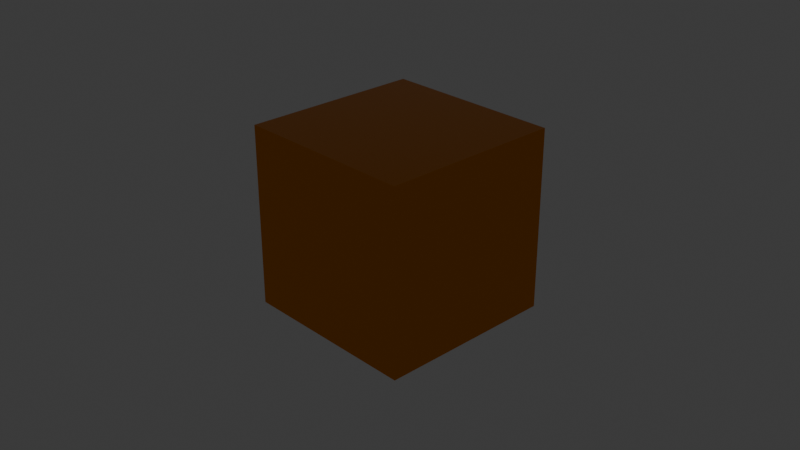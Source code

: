 # Source: hello_Gold.blend  (saved by Blender 5.2.44; exported with 4.5.12 LTS)
import bpy
from mathutils import Matrix  # noqa: F401  (used for matrix-valued properties, if any)

bpy.ops.wm.read_factory_settings(use_empty=True)
scene = bpy.context.scene
scene.name = 'Scene'

# ---- collections
col_collection = bpy.data.collections.new('Collection'); scene.collection.children.link(col_collection)

# ---- materials (node trees are filled in below, after node groups)
mat_hello_gold_v1 = bpy.data.materials.new('hello GOLD v1')
mat_hello_gold_v1.alpha_threshold = 0.0
mat_hello_gold_v1.use_backface_culling_lightprobe_volume = False
mat_hello_gold_v1.roughness = 0.5
mat_hello_gold_v1.line_color = (0.0, 0.0, 0.0, 1.0)

# ---- material node trees
mat_hello_gold_v1.use_nodes = True; mat_hello_gold_v1.node_tree.nodes.clear()
_N = mat_hello_gold_v1.node_tree.nodes; _L = mat_hello_gold_v1.node_tree.links
n0 = _N.new('ShaderNodeOutputMaterial'); n0.name = 'Material Output'; n0.location = (280, 118)
n1 = _N.new('ShaderNodeBsdfPrincipled'); n1.name = 'Principled BSDF'; n1.location = (30, -36)
n1.inputs[0].default_value = (0.8, 0.2477, 0.0, 1.0)
n1.inputs[1].default_value = 1.0
n1.inputs[2].default_value = 0.1286
n1.inputs[10].default_value = 0.005
n2 = _N.new('NodeFrame'); n2.name = 'Frame'; n2.location = (-230, 136)
n2.label = 'test message'
n2.width = 301
n1.parent = n2
_L.new(n1.outputs[0], n0.inputs[0])
n0.is_active_output = True

# ---- world
world_world = bpy.data.worlds.new('World'); scene.world = world_world
world_world.use_nodes = True; world_world.node_tree.nodes.clear()
_N = world_world.node_tree.nodes; _L = world_world.node_tree.links
n0 = _N.new('ShaderNodeOutputWorld'); n0.name = 'World Output'; n0.location = (200, 100)
n1 = _N.new('ShaderNodeBackground'); n1.name = 'Background'; n1.location = (-200, 100)
n1.inputs[0].default_value = (0.05088, 0.05088, 0.05088, 1.0)
_L.new(n1.outputs[0], n0.inputs[0])
n0.is_active_output = True
world_world.color = (0.05088, 0.05088, 0.05088)
world_world.sun_shadow_jitter_overblur = 0.0

# ---- cameras
cam_camera = bpy.data.cameras.new('Camera')
cam_camera.clip_end = 100.0
cam_camera.ortho_scale = 7.314

# ---- lights
light_light = bpy.data.lights.new('Light', 'POINT')
light_light.energy = 1000.0
light_light.shadow_soft_size = 0.1

# ---- meshes
me_cube = bpy.data.meshes.new('Cube')
me_cube.from_pydata([(1.0, 1.0, 1.0), (1.0, 1.0, -1.0), (1.0, -1.0, 1.0), (1.0, -1.0, -1.0), (-1.0, 1.0, 1.0), (-1.0, 1.0, -1.0), (-1.0, -1.0, 1.0), (-1.0, -1.0, -1.0)], [], [(0, 4, 6, 2), (3, 2, 6, 7), (7, 6, 4, 5), (5, 1, 3, 7), (1, 0, 2, 3), (5, 4, 0, 1)])
_uv = me_cube.uv_layers.new(name='UVMap')
_uv.uv.foreach_set('vector', [0.625, 0.5, 0.875, 0.5, 0.875, 0.75, 0.625, 0.75, 0.375, 0.75, 0.625, 0.75, 0.625, 1.0, 0.375, 1.0, 0.375, 0.0, 0.625, 0.0, 0.625, 0.25, 0.375, 0.25, 0.125, 0.5, 0.375, 0.5, 0.375, 0.75, 0.125, 0.75, 0.375, 0.5, 0.625, 0.5, 0.625, 0.75, 0.375, 0.75, 0.375, 0.25, 0.625, 0.25, 0.625, 0.5, 0.375, 0.5])
me_cube.materials.append(mat_hello_gold_v1)
me_cube.use_mirror_vertex_groups = False
me_cube.update()

# ---- objects
ob_cube = bpy.data.objects.new('Cube', me_cube)
ob_light = bpy.data.objects.new('Light', light_light)
ob_camera = bpy.data.objects.new('Camera', cam_camera)

# ---- transforms, parenting, visibility, modifiers, constraints
ob_cube.location = (0.0, 0.0, 0.0)
ob_cube.lock_rotations_4d = False
ob_cube.empty_display_type = 'ARROWS'
ob_cube.lineart.crease_threshold = 0.0
ob_light.location = (4.076, 1.005, 5.904)
ob_light.rotation_euler = (0.6503, 0.05522, 1.866)
ob_light.lock_rotations_4d = False
ob_light.empty_display_type = 'ARROWS'
ob_light.color = (0.0, 0.0, 0.0, 0.0)
ob_light.lineart.crease_threshold = 0.0
ob_camera.location = (7.359, -6.926, 4.958)
ob_camera.rotation_euler = (1.109, 0.0, 0.8149)
ob_camera.lock_rotations_4d = False
ob_camera.empty_display_type = 'ARROWS'
ob_camera.color = (0.0, 0.0, 0.0, 0.0)
ob_camera.display_type = 'WIRE'
ob_camera.lineart.crease_threshold = 0.0

# ---- collection membership
col_collection.objects.link(ob_cube)
col_collection.objects.link(ob_light)
col_collection.objects.link(ob_camera)

# ---- scene / render settings (as saved in the file)
scene.camera = ob_camera
scene.frame_start = 1; scene.frame_end = 250; scene.frame_set(1)
scene.render.engine = 'BLENDER_EEVEE_NEXT'
scene.render.bake_bias = 0.0
scene.render.bake_samples = 0
scene.render.compositor_device = 'GPU'
scene.eevee.use_volume_custom_range = False
scene.eevee.fast_gi_thickness_near = 0.1
scene.eevee.fast_gi_thickness_far = 0.0
scene.eevee.ray_tracing_options.screen_trace_thickness = 0.1
bpy.context.view_layer.update()
